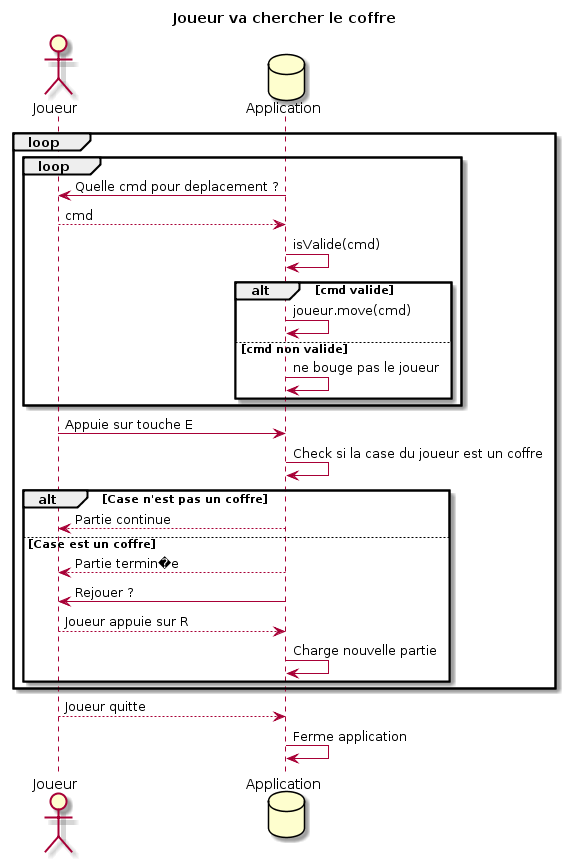

The diagram above was rendered by PlantUML. Its source (embedded in the PNG):
@startuml
title Joueur va chercher le coffre
actor Joueur
database Application
loop
    loop

      Application -> Joueur : Quelle cmd pour deplacement ?
      Joueur --> Application : cmd
      Application -> Application : isValide(cmd)

      alt cmd valide

        Application -> Application : joueur.move(cmd)

      else cmd non valide

        Application -> Application : ne bouge pas le joueur

      end

    end
      Joueur -> Application : Appuie sur touche E
      Application -> Application : Check si la case du joueur est un coffre

      alt Case n'est pas un coffre

        Application --> Joueur : Partie continue



      else Case est un coffre

        Application --> Joueur : Partie termin?e
        Application -> Joueur : Rejouer ?

        Joueur --> Application : Joueur appuie sur R

        Application -> Application : Charge nouvelle partie


    end
end

Joueur --> Application : Joueur quitte

Application -> Application : Ferme application
@enduml